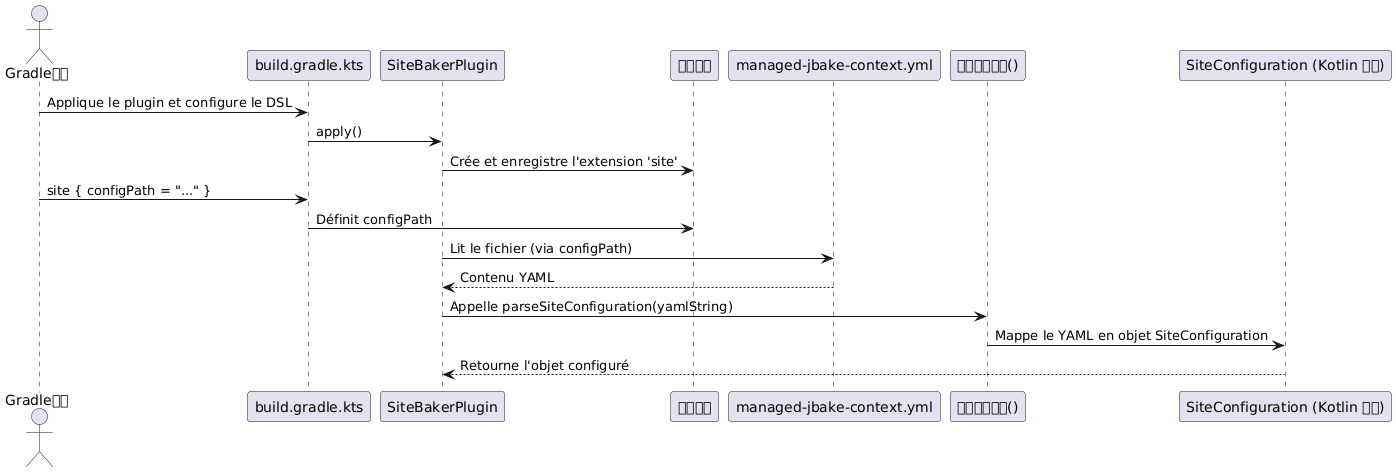

The diagram above was rendered by PlantUML. Its source (embedded in the PNG):
@startuml
actor "Gradle用户" as User
participant "build.gradle.kts" as BuildScript
participant "SiteBakerPlugin" as Plugin
participant "站点扩展" as Extension
participant "managed-jbake-context.yml" as ConfigFile
participant "解析站点配置()" as Parser
participant "SiteConfiguration (Kotlin 对象)" as KotlinObject

User -> BuildScript : Applique le plugin et configure le DSL
BuildScript -> Plugin : apply()
Plugin -> Extension : Crée et enregistre l'extension 'site'
User -> BuildScript : site { configPath = "..." }
BuildScript -> Extension : Définit configPath

Plugin -> ConfigFile : Lit le fichier (via configPath)
ConfigFile --> Plugin : Contenu YAML
Plugin -> Parser : Appelle parseSiteConfiguration(yamlString)
Parser -> KotlinObject : Mappe le YAML en objet SiteConfiguration
KotlinObject --> Plugin : Retourne l'objet configuré

@enduml